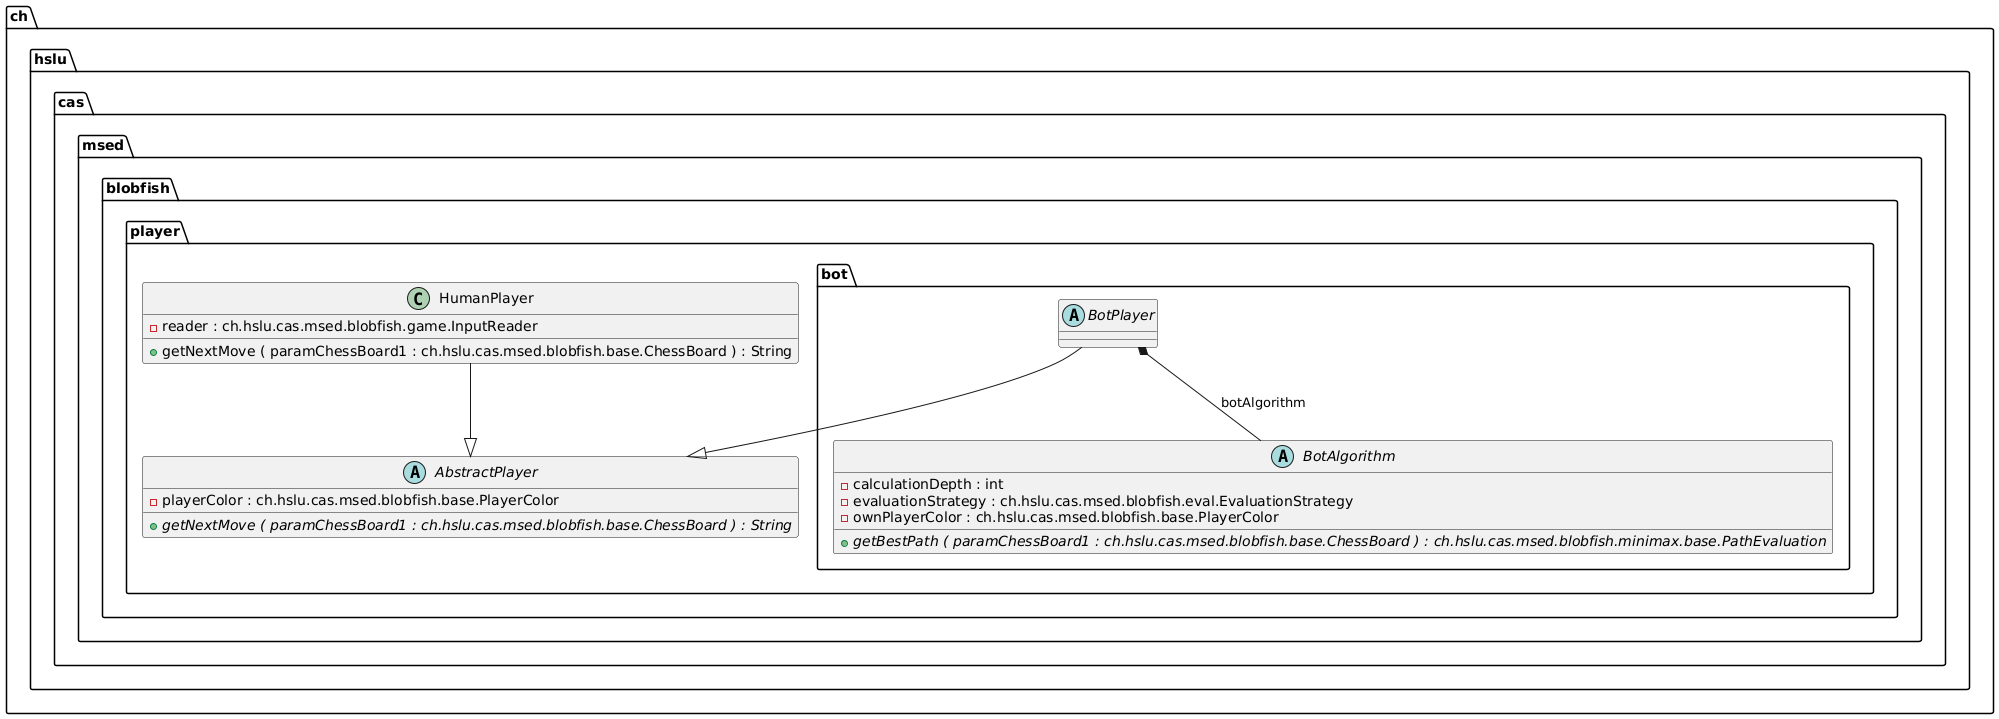

The diagram above was rendered by PlantUML. Its source (embedded in the PNG):
@startuml

abstract class ch.hslu.cas.msed.blobfish.player.AbstractPlayer {
	{field} -playerColor : ch.hslu.cas.msed.blobfish.base.PlayerColor
	{method}  {abstract} +getNextMove ( paramChessBoard1 : ch.hslu.cas.msed.blobfish.base.ChessBoard ) : String
}


class ch.hslu.cas.msed.blobfish.player.HumanPlayer {
	{field} -reader : ch.hslu.cas.msed.blobfish.game.InputReader
	{method} +getNextMove ( paramChessBoard1 : ch.hslu.cas.msed.blobfish.base.ChessBoard ) : String
}


abstract class ch.hslu.cas.msed.blobfish.player.bot.BotAlgorithm {
	{field} -calculationDepth : int
	{field} -evaluationStrategy : ch.hslu.cas.msed.blobfish.eval.EvaluationStrategy
	{field} -ownPlayerColor : ch.hslu.cas.msed.blobfish.base.PlayerColor
	{method}  {abstract} +getBestPath ( paramChessBoard1 : ch.hslu.cas.msed.blobfish.base.ChessBoard ) : ch.hslu.cas.msed.blobfish.minimax.base.PathEvaluation
}


abstract class ch.hslu.cas.msed.blobfish.player.bot.BotPlayer {
}




ch.hslu.cas.msed.blobfish.player.HumanPlayer --|>  ch.hslu.cas.msed.blobfish.player.AbstractPlayer
ch.hslu.cas.msed.blobfish.player.bot.BotPlayer *--  ch.hslu.cas.msed.blobfish.player.bot.BotAlgorithm : botAlgorithm
ch.hslu.cas.msed.blobfish.player.bot.BotPlayer --|>  ch.hslu.cas.msed.blobfish.player.AbstractPlayer


@enduml